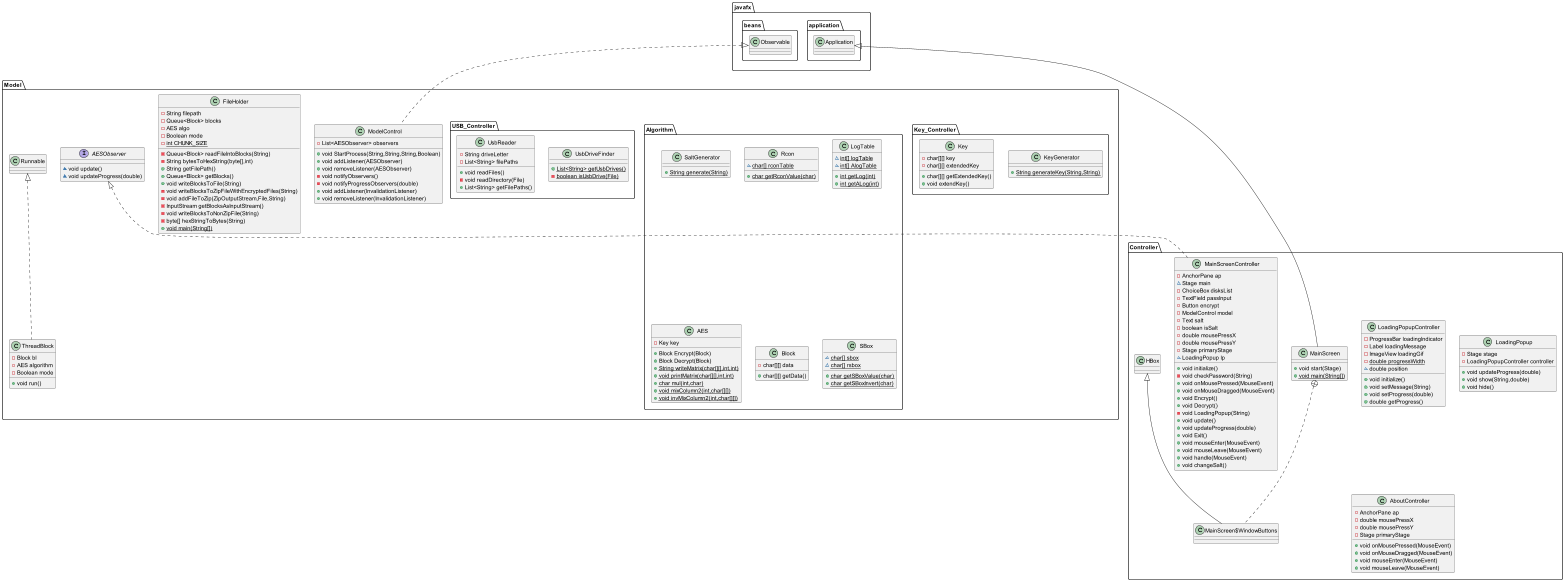

The diagram above was rendered by PlantUML. Its source (embedded in the PNG):
@startuml
class Controller.LoadingPopupController {
- ProgressBar loadingIndicator
- Label loadingMessage
- ImageView loadingGif
- {static} double progressWidth
~ double position
+ void initialize()
+ void setMessage(String)
+ void setProgress(double)
+ double getProgress()
}
class Model.Key_Controller.KeyGenerator {
+ {static} String generateKey(String,String)
}
class Model.USB_Controller.UsbDriveFinder {
+ {static} List<String> getUsbDrives()
- {static} boolean isUsbDrive(File)
}
class Model.ModelControl {
- List<AESObserver> observers
+ void StartProcess(String,String,String,Boolean)
+ void addListener(AESObserver)
+ void removeListener(AESObserver)
- void notifyObservers()
- void notifyProgressObservers(double)
+ void addListener(InvalidationListener)
+ void removeListener(InvalidationListener)
}
class Model.Key_Controller.Key {
- char[][] key
- char[][] extendedKey
+ char[][] getExtendedKey()
+ void extendKey()
}
class Model.FileHolder {
- String filepath
- Queue<Block> blocks
- AES algo
- Boolean mode
- {static} int CHUNK_SIZE
- Queue<Block> readFileIntoBlocks(String)
- String bytesToHexString(byte[],int)
+ String getFilePath()
+ Queue<Block> getBlocks()
+ void writeBlocksToFile(String)
- void writeBlocksToZipFileWithEncryptedFiles(String)
- void addFileToZip(ZipOutputStream,File,String)
- InputStream getBlocksAsInputStream()
- void writeBlocksToNonZipFile(String)
- byte[] hexStringToBytes(String)
+ {static} void main(String[])
}
class Model.Algorithm.SaltGenerator {
+ {static} String generate(String)
}
interface Model.AESObserver {
~ void update()
~ void updateProgress(double)
}
class Model.Algorithm.Rcon {
~ {static} char[] rconTable
+ {static} char getRconValue(char)
}
class Model.Algorithm.LogTable {
~ {static} int[] logTable
~ {static} int[] AlogTable
+ {static} int getLog(int)
+ {static} int getALog(int)
}
class Controller.LoadingPopup {
- Stage stage
- LoadingPopupController controller
+ void updateProgress(double)
+ void show(String,double)
+ void hide()
}
class Controller.AboutController {
- AnchorPane ap
- double mousePressX
- double mousePressY
- Stage primaryStage
+ void onMousePressed(MouseEvent)
+ void onMouseDragged(MouseEvent)
+ void mouseEnter(MouseEvent)
+ void mouseLeave(MouseEvent)
}
class Controller.MainScreenController {
- AnchorPane ap
~ Stage main
- ChoiceBox disksList
- TextField passInput
- Button encrypt
- ModelControl model
- Text salt
- boolean isSalt
- double mousePressX
- double mousePressY
- Stage primaryStage
~ LoadingPopup lp
+ void initialize()
- void checkPassword(String)
+ void onMousePressed(MouseEvent)
+ void onMouseDragged(MouseEvent)
+ void Encrypt()
+ void Decrypt()
- void LoadingPopup(String)
+ void update()
+ void updateProgress(double)
+ void Exit()
+ void mouseEnter(MouseEvent)
+ void mouseLeave(MouseEvent)
+ void handle(MouseEvent)
+ void changeSalt()
}
class Model.Algorithm.AES {
- Key key
+ Block Encrypt(Block)
+ Block Decrypt(Block)
+ {static} String writeMatrix(char[][],int,int)
+ {static} void printMatrix(char[][],int,int)
+ {static} char mul(int,char)
+ {static} void mixColumn2(int,char[][])
+ {static} void invMixColumn2(int,char[][])
}
class Model.ThreadBlock {
- Block bl
- AES algorithm
- Boolean mode
+ void run()
}
class Model.USB_Controller.UsbReader {
- String driveLetter
- List<String> filePaths
+ void readFiles()
- void readDirectory(File)
+ List<String> getFilePaths()
}
class Controller.MainScreen {
+ void start(Stage)
+ {static} void main(String[])
}
class Controller.MainScreen$WindowButtons {
}
class Model.Algorithm.Block {
- char[][] data
+ char[][] getData()
}
class Model.Algorithm.SBox {
~ {static} char[] sbox
~ {static} char[] rsbox
+ {static} char getSBoxValue(char)
+ {static} char getSBoxInvert(char)
}


javafx.beans.Observable <|.. Model.ModelControl
Model.AESObserver <|.. Controller.MainScreenController
Model.Runnable <|.. Model.ThreadBlock
javafx.application.Application <|-- Controller.MainScreen
Controller.MainScreen +.. Controller.MainScreen$WindowButtons
Controller.HBox <|-- Controller.MainScreen$WindowButtons
@enduml